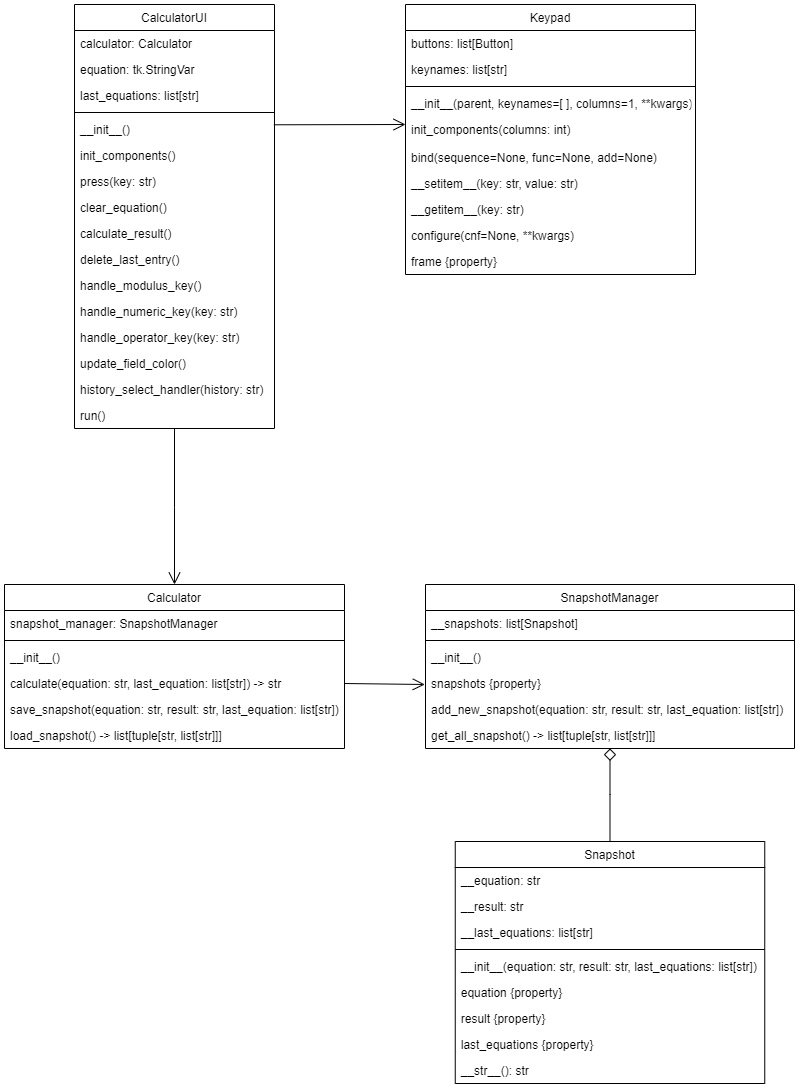

The diagram above was exported from draw.io. Its source (the exported page's mxGraphModel, read from the mxfile embedded in the PNG):
<mxGraphModel dx="1909" dy="1040" grid="1" gridSize="10" guides="1" tooltips="1" connect="1" arrows="1" fold="1" page="1" pageScale="1" pageWidth="827" pageHeight="1169" math="0" shadow="0">
  <root>
    <mxCell id="WIyWlLk6GJQsqaUBKTNV-0" />
    <mxCell id="WIyWlLk6GJQsqaUBKTNV-1" parent="WIyWlLk6GJQsqaUBKTNV-0" />
    <mxCell id="zkfFHV4jXpPFQw0GAbJ--0" value="CalculatorUI" style="swimlane;fontStyle=0;align=center;verticalAlign=top;childLayout=stackLayout;horizontal=1;startSize=26;horizontalStack=0;resizeParent=1;resizeLast=0;collapsible=1;marginBottom=0;rounded=0;shadow=0;strokeWidth=1;" parent="WIyWlLk6GJQsqaUBKTNV-1" vertex="1">
      <mxGeometry x="88" y="30" width="200" height="424" as="geometry">
        <mxRectangle x="230" y="140" width="160" height="26" as="alternateBounds" />
      </mxGeometry>
    </mxCell>
    <mxCell id="zkfFHV4jXpPFQw0GAbJ--1" value="calculator: Calculator" style="text;align=left;verticalAlign=top;spacingLeft=4;spacingRight=4;overflow=hidden;rotatable=0;points=[[0,0.5],[1,0.5]];portConstraint=eastwest;" parent="zkfFHV4jXpPFQw0GAbJ--0" vertex="1">
      <mxGeometry y="26" width="200" height="26" as="geometry" />
    </mxCell>
    <mxCell id="1MCh710kZUlYNqqBWYxc-25" value="equation: tk.StringVar" style="text;align=left;verticalAlign=top;spacingLeft=4;spacingRight=4;overflow=hidden;rotatable=0;points=[[0,0.5],[1,0.5]];portConstraint=eastwest;" parent="zkfFHV4jXpPFQw0GAbJ--0" vertex="1">
      <mxGeometry y="52" width="200" height="26" as="geometry" />
    </mxCell>
    <mxCell id="zkfFHV4jXpPFQw0GAbJ--2" value="last_equations: list[str]" style="text;align=left;verticalAlign=top;spacingLeft=4;spacingRight=4;overflow=hidden;rotatable=0;points=[[0,0.5],[1,0.5]];portConstraint=eastwest;rounded=0;shadow=0;html=0;" parent="zkfFHV4jXpPFQw0GAbJ--0" vertex="1">
      <mxGeometry y="78" width="200" height="26" as="geometry" />
    </mxCell>
    <mxCell id="zkfFHV4jXpPFQw0GAbJ--4" value="" style="line;html=1;strokeWidth=1;align=left;verticalAlign=middle;spacingTop=-1;spacingLeft=3;spacingRight=3;rotatable=0;labelPosition=right;points=[];portConstraint=eastwest;" parent="zkfFHV4jXpPFQw0GAbJ--0" vertex="1">
      <mxGeometry y="104" width="200" height="8" as="geometry" />
    </mxCell>
    <mxCell id="zkfFHV4jXpPFQw0GAbJ--5" value="__init__()" style="text;align=left;verticalAlign=top;spacingLeft=4;spacingRight=4;overflow=hidden;rotatable=0;points=[[0,0.5],[1,0.5]];portConstraint=eastwest;" parent="zkfFHV4jXpPFQw0GAbJ--0" vertex="1">
      <mxGeometry y="112" width="200" height="26" as="geometry" />
    </mxCell>
    <mxCell id="1MCh710kZUlYNqqBWYxc-0" value=" init_components() " style="text;align=left;verticalAlign=top;spacingLeft=4;spacingRight=4;overflow=hidden;rotatable=0;points=[[0,0.5],[1,0.5]];portConstraint=eastwest;" parent="zkfFHV4jXpPFQw0GAbJ--0" vertex="1">
      <mxGeometry y="138" width="200" height="26" as="geometry" />
    </mxCell>
    <mxCell id="1MCh710kZUlYNqqBWYxc-1" value="press(key: str)" style="text;align=left;verticalAlign=top;spacingLeft=4;spacingRight=4;overflow=hidden;rotatable=0;points=[[0,0.5],[1,0.5]];portConstraint=eastwest;" parent="zkfFHV4jXpPFQw0GAbJ--0" vertex="1">
      <mxGeometry y="164" width="200" height="26" as="geometry" />
    </mxCell>
    <mxCell id="CNINCAFXReBLOo0oTtA1-9" value="clear_equation()" style="text;align=left;verticalAlign=top;spacingLeft=4;spacingRight=4;overflow=hidden;rotatable=0;points=[[0,0.5],[1,0.5]];portConstraint=eastwest;" vertex="1" parent="zkfFHV4jXpPFQw0GAbJ--0">
      <mxGeometry y="190" width="200" height="26" as="geometry" />
    </mxCell>
    <mxCell id="CNINCAFXReBLOo0oTtA1-11" value="calculate_result() " style="text;align=left;verticalAlign=top;spacingLeft=4;spacingRight=4;overflow=hidden;rotatable=0;points=[[0,0.5],[1,0.5]];portConstraint=eastwest;" vertex="1" parent="zkfFHV4jXpPFQw0GAbJ--0">
      <mxGeometry y="216" width="200" height="26" as="geometry" />
    </mxCell>
    <mxCell id="CNINCAFXReBLOo0oTtA1-14" value="delete_last_entry()" style="text;align=left;verticalAlign=top;spacingLeft=4;spacingRight=4;overflow=hidden;rotatable=0;points=[[0,0.5],[1,0.5]];portConstraint=eastwest;" vertex="1" parent="zkfFHV4jXpPFQw0GAbJ--0">
      <mxGeometry y="242" width="200" height="26" as="geometry" />
    </mxCell>
    <mxCell id="CNINCAFXReBLOo0oTtA1-13" value="handle_modulus_key()" style="text;align=left;verticalAlign=top;spacingLeft=4;spacingRight=4;overflow=hidden;rotatable=0;points=[[0,0.5],[1,0.5]];portConstraint=eastwest;" vertex="1" parent="zkfFHV4jXpPFQw0GAbJ--0">
      <mxGeometry y="268" width="200" height="26" as="geometry" />
    </mxCell>
    <mxCell id="CNINCAFXReBLOo0oTtA1-12" value="handle_numeric_key(key: str)" style="text;align=left;verticalAlign=top;spacingLeft=4;spacingRight=4;overflow=hidden;rotatable=0;points=[[0,0.5],[1,0.5]];portConstraint=eastwest;" vertex="1" parent="zkfFHV4jXpPFQw0GAbJ--0">
      <mxGeometry y="294" width="200" height="26" as="geometry" />
    </mxCell>
    <mxCell id="CNINCAFXReBLOo0oTtA1-10" value="handle_operator_key(key: str)" style="text;align=left;verticalAlign=top;spacingLeft=4;spacingRight=4;overflow=hidden;rotatable=0;points=[[0,0.5],[1,0.5]];portConstraint=eastwest;" vertex="1" parent="zkfFHV4jXpPFQw0GAbJ--0">
      <mxGeometry y="320" width="200" height="26" as="geometry" />
    </mxCell>
    <mxCell id="CNINCAFXReBLOo0oTtA1-8" value="update_field_color()" style="text;align=left;verticalAlign=top;spacingLeft=4;spacingRight=4;overflow=hidden;rotatable=0;points=[[0,0.5],[1,0.5]];portConstraint=eastwest;" vertex="1" parent="zkfFHV4jXpPFQw0GAbJ--0">
      <mxGeometry y="346" width="200" height="26" as="geometry" />
    </mxCell>
    <mxCell id="1MCh710kZUlYNqqBWYxc-2" value="history_select_handler(history: str)" style="text;align=left;verticalAlign=top;spacingLeft=4;spacingRight=4;overflow=hidden;rotatable=0;points=[[0,0.5],[1,0.5]];portConstraint=eastwest;" parent="zkfFHV4jXpPFQw0GAbJ--0" vertex="1">
      <mxGeometry y="372" width="200" height="26" as="geometry" />
    </mxCell>
    <mxCell id="1MCh710kZUlYNqqBWYxc-3" value="run()" style="text;align=left;verticalAlign=top;spacingLeft=4;spacingRight=4;overflow=hidden;rotatable=0;points=[[0,0.5],[1,0.5]];portConstraint=eastwest;" parent="zkfFHV4jXpPFQw0GAbJ--0" vertex="1">
      <mxGeometry y="398" width="200" height="26" as="geometry" />
    </mxCell>
    <mxCell id="zkfFHV4jXpPFQw0GAbJ--6" value="Snapshot" style="swimlane;fontStyle=0;align=center;verticalAlign=top;childLayout=stackLayout;horizontal=1;startSize=26;horizontalStack=0;resizeParent=1;resizeLast=0;collapsible=1;marginBottom=0;rounded=0;shadow=0;strokeWidth=1;" parent="WIyWlLk6GJQsqaUBKTNV-1" vertex="1">
      <mxGeometry x="468.75" y="867" width="309.5" height="242" as="geometry">
        <mxRectangle x="130" y="380" width="160" height="26" as="alternateBounds" />
      </mxGeometry>
    </mxCell>
    <mxCell id="zkfFHV4jXpPFQw0GAbJ--7" value="__equation: str  " style="text;align=left;verticalAlign=top;spacingLeft=4;spacingRight=4;overflow=hidden;rotatable=0;points=[[0,0.5],[1,0.5]];portConstraint=eastwest;" parent="zkfFHV4jXpPFQw0GAbJ--6" vertex="1">
      <mxGeometry y="26" width="309.5" height="26" as="geometry" />
    </mxCell>
    <mxCell id="zkfFHV4jXpPFQw0GAbJ--8" value="__result: str                     " style="text;align=left;verticalAlign=top;spacingLeft=4;spacingRight=4;overflow=hidden;rotatable=0;points=[[0,0.5],[1,0.5]];portConstraint=eastwest;rounded=0;shadow=0;html=0;" parent="zkfFHV4jXpPFQw0GAbJ--6" vertex="1">
      <mxGeometry y="52" width="309.5" height="26" as="geometry" />
    </mxCell>
    <mxCell id="CNINCAFXReBLOo0oTtA1-15" value="__last_equations: list[str]" style="text;align=left;verticalAlign=top;spacingLeft=4;spacingRight=4;overflow=hidden;rotatable=0;points=[[0,0.5],[1,0.5]];portConstraint=eastwest;rounded=0;shadow=0;html=0;" vertex="1" parent="zkfFHV4jXpPFQw0GAbJ--6">
      <mxGeometry y="78" width="309.5" height="26" as="geometry" />
    </mxCell>
    <mxCell id="zkfFHV4jXpPFQw0GAbJ--9" value="" style="line;html=1;strokeWidth=1;align=left;verticalAlign=middle;spacingTop=-1;spacingLeft=3;spacingRight=3;rotatable=0;labelPosition=right;points=[];portConstraint=eastwest;" parent="zkfFHV4jXpPFQw0GAbJ--6" vertex="1">
      <mxGeometry y="104" width="309.5" height="8" as="geometry" />
    </mxCell>
    <mxCell id="1MCh710kZUlYNqqBWYxc-8" value="__init__(equation: str, result: str, last_equations: list[str])" style="text;align=left;verticalAlign=top;spacingLeft=4;spacingRight=4;overflow=hidden;rotatable=0;points=[[0,0.5],[1,0.5]];portConstraint=eastwest;rounded=0;shadow=0;html=0;" parent="zkfFHV4jXpPFQw0GAbJ--6" vertex="1">
      <mxGeometry y="112" width="309.5" height="26" as="geometry" />
    </mxCell>
    <mxCell id="1MCh710kZUlYNqqBWYxc-27" value="equation {property}" style="text;align=left;verticalAlign=top;spacingLeft=4;spacingRight=4;overflow=hidden;rotatable=0;points=[[0,0.5],[1,0.5]];portConstraint=eastwest;rounded=0;shadow=0;html=0;" parent="zkfFHV4jXpPFQw0GAbJ--6" vertex="1">
      <mxGeometry y="138" width="309.5" height="26" as="geometry" />
    </mxCell>
    <mxCell id="1MCh710kZUlYNqqBWYxc-28" value="result {property}" style="text;align=left;verticalAlign=top;spacingLeft=4;spacingRight=4;overflow=hidden;rotatable=0;points=[[0,0.5],[1,0.5]];portConstraint=eastwest;rounded=0;shadow=0;html=0;" parent="zkfFHV4jXpPFQw0GAbJ--6" vertex="1">
      <mxGeometry y="164" width="309.5" height="26" as="geometry" />
    </mxCell>
    <mxCell id="CNINCAFXReBLOo0oTtA1-16" value="last_equations {property}" style="text;align=left;verticalAlign=top;spacingLeft=4;spacingRight=4;overflow=hidden;rotatable=0;points=[[0,0.5],[1,0.5]];portConstraint=eastwest;rounded=0;shadow=0;html=0;" vertex="1" parent="zkfFHV4jXpPFQw0GAbJ--6">
      <mxGeometry y="190" width="309.5" height="26" as="geometry" />
    </mxCell>
    <mxCell id="1MCh710kZUlYNqqBWYxc-9" value="__str__(): str" style="text;align=left;verticalAlign=top;spacingLeft=4;spacingRight=4;overflow=hidden;rotatable=0;points=[[0,0.5],[1,0.5]];portConstraint=eastwest;rounded=0;shadow=0;html=0;" parent="zkfFHV4jXpPFQw0GAbJ--6" vertex="1">
      <mxGeometry y="216" width="309.5" height="26" as="geometry" />
    </mxCell>
    <mxCell id="zkfFHV4jXpPFQw0GAbJ--13" value="SnapshotManager" style="swimlane;fontStyle=0;align=center;verticalAlign=top;childLayout=stackLayout;horizontal=1;startSize=26;horizontalStack=0;resizeParent=1;resizeLast=0;collapsible=1;marginBottom=0;rounded=0;shadow=0;strokeWidth=1;" parent="WIyWlLk6GJQsqaUBKTNV-1" vertex="1">
      <mxGeometry x="439" y="610" width="369" height="164" as="geometry">
        <mxRectangle x="340" y="380" width="170" height="26" as="alternateBounds" />
      </mxGeometry>
    </mxCell>
    <mxCell id="zkfFHV4jXpPFQw0GAbJ--14" value="__snapshots: list[Snapshot]" style="text;align=left;verticalAlign=top;spacingLeft=4;spacingRight=4;overflow=hidden;rotatable=0;points=[[0,0.5],[1,0.5]];portConstraint=eastwest;" parent="zkfFHV4jXpPFQw0GAbJ--13" vertex="1">
      <mxGeometry y="26" width="369" height="26" as="geometry" />
    </mxCell>
    <mxCell id="zkfFHV4jXpPFQw0GAbJ--15" value="" style="line;html=1;strokeWidth=1;align=left;verticalAlign=middle;spacingTop=-1;spacingLeft=3;spacingRight=3;rotatable=0;labelPosition=right;points=[];portConstraint=eastwest;" parent="zkfFHV4jXpPFQw0GAbJ--13" vertex="1">
      <mxGeometry y="52" width="369" height="8" as="geometry" />
    </mxCell>
    <mxCell id="1MCh710kZUlYNqqBWYxc-10" value="__init__()" style="text;align=left;verticalAlign=top;spacingLeft=4;spacingRight=4;overflow=hidden;rotatable=0;points=[[0,0.5],[1,0.5]];portConstraint=eastwest;" parent="zkfFHV4jXpPFQw0GAbJ--13" vertex="1">
      <mxGeometry y="60" width="369" height="26" as="geometry" />
    </mxCell>
    <mxCell id="1MCh710kZUlYNqqBWYxc-26" value="snapshots {property}" style="text;align=left;verticalAlign=top;spacingLeft=4;spacingRight=4;overflow=hidden;rotatable=0;points=[[0,0.5],[1,0.5]];portConstraint=eastwest;" parent="zkfFHV4jXpPFQw0GAbJ--13" vertex="1">
      <mxGeometry y="86" width="369" height="26" as="geometry" />
    </mxCell>
    <mxCell id="1MCh710kZUlYNqqBWYxc-12" value="add_new_snapshot(equation: str, result: str, last_equation: list[str]) &#10;&#10; " style="text;align=left;verticalAlign=top;spacingLeft=4;spacingRight=4;overflow=hidden;rotatable=0;points=[[0,0.5],[1,0.5]];portConstraint=eastwest;" parent="zkfFHV4jXpPFQw0GAbJ--13" vertex="1">
      <mxGeometry y="112" width="369" height="26" as="geometry" />
    </mxCell>
    <mxCell id="1MCh710kZUlYNqqBWYxc-11" value="get_all_snapshot() -&gt; list[tuple[str, list[str]]]" style="text;align=left;verticalAlign=top;spacingLeft=4;spacingRight=4;overflow=hidden;rotatable=0;points=[[0,0.5],[1,0.5]];portConstraint=eastwest;" parent="zkfFHV4jXpPFQw0GAbJ--13" vertex="1">
      <mxGeometry y="138" width="369" height="26" as="geometry" />
    </mxCell>
    <mxCell id="zkfFHV4jXpPFQw0GAbJ--16" value="" style="endArrow=diamond;endSize=10;endFill=0;shadow=0;strokeWidth=1;rounded=0;edgeStyle=elbowEdgeStyle;elbow=vertical;exitX=0.5;exitY=0;exitDx=0;exitDy=0;entryX=0.5;entryY=0.998;entryDx=0;entryDy=0;entryPerimeter=0;" parent="WIyWlLk6GJQsqaUBKTNV-1" source="zkfFHV4jXpPFQw0GAbJ--6" target="1MCh710kZUlYNqqBWYxc-11" edge="1">
      <mxGeometry width="160" relative="1" as="geometry">
        <mxPoint x="194" y="1010" as="sourcePoint" />
        <mxPoint x="598" y="810" as="targetPoint" />
        <Array as="points" />
      </mxGeometry>
    </mxCell>
    <mxCell id="zkfFHV4jXpPFQw0GAbJ--17" value="Calculator" style="swimlane;fontStyle=0;align=center;verticalAlign=top;childLayout=stackLayout;horizontal=1;startSize=26;horizontalStack=0;resizeParent=1;resizeLast=0;collapsible=1;marginBottom=0;rounded=0;shadow=0;strokeWidth=1;" parent="WIyWlLk6GJQsqaUBKTNV-1" vertex="1">
      <mxGeometry x="18" y="610" width="340" height="164" as="geometry">
        <mxRectangle x="550" y="140" width="160" height="26" as="alternateBounds" />
      </mxGeometry>
    </mxCell>
    <mxCell id="zkfFHV4jXpPFQw0GAbJ--18" value="snapshot_manager: SnapshotManager" style="text;align=left;verticalAlign=top;spacingLeft=4;spacingRight=4;overflow=hidden;rotatable=0;points=[[0,0.5],[1,0.5]];portConstraint=eastwest;" parent="zkfFHV4jXpPFQw0GAbJ--17" vertex="1">
      <mxGeometry y="26" width="340" height="26" as="geometry" />
    </mxCell>
    <mxCell id="zkfFHV4jXpPFQw0GAbJ--23" value="" style="line;html=1;strokeWidth=1;align=left;verticalAlign=middle;spacingTop=-1;spacingLeft=3;spacingRight=3;rotatable=0;labelPosition=right;points=[];portConstraint=eastwest;" parent="zkfFHV4jXpPFQw0GAbJ--17" vertex="1">
      <mxGeometry y="52" width="340" height="8" as="geometry" />
    </mxCell>
    <mxCell id="zkfFHV4jXpPFQw0GAbJ--24" value="__init__()" style="text;align=left;verticalAlign=top;spacingLeft=4;spacingRight=4;overflow=hidden;rotatable=0;points=[[0,0.5],[1,0.5]];portConstraint=eastwest;" parent="zkfFHV4jXpPFQw0GAbJ--17" vertex="1">
      <mxGeometry y="60" width="340" height="26" as="geometry" />
    </mxCell>
    <mxCell id="zkfFHV4jXpPFQw0GAbJ--25" value="calculate(equation: str, last_equation: list[str]) -&gt; str " style="text;align=left;verticalAlign=top;spacingLeft=4;spacingRight=4;overflow=hidden;rotatable=0;points=[[0,0.5],[1,0.5]];portConstraint=eastwest;" parent="zkfFHV4jXpPFQw0GAbJ--17" vertex="1">
      <mxGeometry y="86" width="340" height="26" as="geometry" />
    </mxCell>
    <mxCell id="1MCh710kZUlYNqqBWYxc-4" value="save_snapshot(equation: str, result: str, last_equation: list[str])" style="text;align=left;verticalAlign=top;spacingLeft=4;spacingRight=4;overflow=hidden;rotatable=0;points=[[0,0.5],[1,0.5]];portConstraint=eastwest;" parent="zkfFHV4jXpPFQw0GAbJ--17" vertex="1">
      <mxGeometry y="112" width="340" height="26" as="geometry" />
    </mxCell>
    <mxCell id="1MCh710kZUlYNqqBWYxc-5" value="load_snapshot() -&gt; list[tuple[str, list[str]]]" style="text;align=left;verticalAlign=top;spacingLeft=4;spacingRight=4;overflow=hidden;rotatable=0;points=[[0,0.5],[1,0.5]];portConstraint=eastwest;" parent="zkfFHV4jXpPFQw0GAbJ--17" vertex="1">
      <mxGeometry y="138" width="340" height="26" as="geometry" />
    </mxCell>
    <mxCell id="1MCh710kZUlYNqqBWYxc-13" value="Keypad" style="swimlane;fontStyle=0;align=center;verticalAlign=top;childLayout=stackLayout;horizontal=1;startSize=26;horizontalStack=0;resizeParent=1;resizeLast=0;collapsible=1;marginBottom=0;rounded=0;shadow=0;strokeWidth=1;" parent="WIyWlLk6GJQsqaUBKTNV-1" vertex="1">
      <mxGeometry x="419" y="30" width="290" height="270" as="geometry">
        <mxRectangle x="230" y="140" width="160" height="26" as="alternateBounds" />
      </mxGeometry>
    </mxCell>
    <mxCell id="1MCh710kZUlYNqqBWYxc-14" value="buttons: list[Button] " style="text;align=left;verticalAlign=top;spacingLeft=4;spacingRight=4;overflow=hidden;rotatable=0;points=[[0,0.5],[1,0.5]];portConstraint=eastwest;" parent="1MCh710kZUlYNqqBWYxc-13" vertex="1">
      <mxGeometry y="26" width="290" height="26" as="geometry" />
    </mxCell>
    <mxCell id="1MCh710kZUlYNqqBWYxc-15" value="keynames: list[str]" style="text;align=left;verticalAlign=top;spacingLeft=4;spacingRight=4;overflow=hidden;rotatable=0;points=[[0,0.5],[1,0.5]];portConstraint=eastwest;rounded=0;shadow=0;html=0;" parent="1MCh710kZUlYNqqBWYxc-13" vertex="1">
      <mxGeometry y="52" width="290" height="26" as="geometry" />
    </mxCell>
    <mxCell id="1MCh710kZUlYNqqBWYxc-16" value="" style="line;html=1;strokeWidth=1;align=left;verticalAlign=middle;spacingTop=-1;spacingLeft=3;spacingRight=3;rotatable=0;labelPosition=right;points=[];portConstraint=eastwest;" parent="1MCh710kZUlYNqqBWYxc-13" vertex="1">
      <mxGeometry y="78" width="290" height="8" as="geometry" />
    </mxCell>
    <mxCell id="1MCh710kZUlYNqqBWYxc-17" value="__init__(parent, keynames=[ ], columns=1, **kwargs)" style="text;align=left;verticalAlign=top;spacingLeft=4;spacingRight=4;overflow=hidden;rotatable=0;points=[[0,0.5],[1,0.5]];portConstraint=eastwest;" parent="1MCh710kZUlYNqqBWYxc-13" vertex="1">
      <mxGeometry y="86" width="290" height="26" as="geometry" />
    </mxCell>
    <mxCell id="1MCh710kZUlYNqqBWYxc-18" value=" init_components(columns: int) " style="text;align=left;verticalAlign=top;spacingLeft=4;spacingRight=4;overflow=hidden;rotatable=0;points=[[0,0.5],[1,0.5]];portConstraint=eastwest;" parent="1MCh710kZUlYNqqBWYxc-13" vertex="1">
      <mxGeometry y="112" width="290" height="28" as="geometry" />
    </mxCell>
    <mxCell id="1MCh710kZUlYNqqBWYxc-19" value="bind(sequence=None, func=None, add=None)" style="text;align=left;verticalAlign=top;spacingLeft=4;spacingRight=4;overflow=hidden;rotatable=0;points=[[0,0.5],[1,0.5]];portConstraint=eastwest;" parent="1MCh710kZUlYNqqBWYxc-13" vertex="1">
      <mxGeometry y="140" width="290" height="26" as="geometry" />
    </mxCell>
    <mxCell id="1MCh710kZUlYNqqBWYxc-20" value="__setitem__(key: str, value: str)" style="text;align=left;verticalAlign=top;spacingLeft=4;spacingRight=4;overflow=hidden;rotatable=0;points=[[0,0.5],[1,0.5]];portConstraint=eastwest;" parent="1MCh710kZUlYNqqBWYxc-13" vertex="1">
      <mxGeometry y="166" width="290" height="26" as="geometry" />
    </mxCell>
    <mxCell id="1MCh710kZUlYNqqBWYxc-21" value="__getitem__(key: str) " style="text;align=left;verticalAlign=top;spacingLeft=4;spacingRight=4;overflow=hidden;rotatable=0;points=[[0,0.5],[1,0.5]];portConstraint=eastwest;" parent="1MCh710kZUlYNqqBWYxc-13" vertex="1">
      <mxGeometry y="192" width="290" height="26" as="geometry" />
    </mxCell>
    <mxCell id="1MCh710kZUlYNqqBWYxc-23" value="configure(cnf=None, **kwargs)" style="text;align=left;verticalAlign=top;spacingLeft=4;spacingRight=4;overflow=hidden;rotatable=0;points=[[0,0.5],[1,0.5]];portConstraint=eastwest;" parent="1MCh710kZUlYNqqBWYxc-13" vertex="1">
      <mxGeometry y="218" width="290" height="26" as="geometry" />
    </mxCell>
    <mxCell id="1MCh710kZUlYNqqBWYxc-24" value="frame {property}" style="text;align=left;verticalAlign=top;spacingLeft=4;spacingRight=4;overflow=hidden;rotatable=0;points=[[0,0.5],[1,0.5]];portConstraint=eastwest;" parent="1MCh710kZUlYNqqBWYxc-13" vertex="1">
      <mxGeometry y="244" width="290" height="26" as="geometry" />
    </mxCell>
    <mxCell id="CNINCAFXReBLOo0oTtA1-0" value="" style="endArrow=open;endSize=10;endFill=0;shadow=0;strokeWidth=1;rounded=0;edgeStyle=elbowEdgeStyle;elbow=vertical;entryX=0;entryY=0.286;entryDx=0;entryDy=0;entryPerimeter=0;exitX=0.997;exitY=0.319;exitDx=0;exitDy=0;exitPerimeter=0;" edge="1" parent="WIyWlLk6GJQsqaUBKTNV-1" source="zkfFHV4jXpPFQw0GAbJ--5" target="1MCh710kZUlYNqqBWYxc-18">
      <mxGeometry width="160" relative="1" as="geometry">
        <mxPoint x="318" y="150" as="sourcePoint" />
        <mxPoint x="479" y="240" as="targetPoint" />
        <Array as="points">
          <mxPoint x="368" y="150" />
        </Array>
      </mxGeometry>
    </mxCell>
    <mxCell id="CNINCAFXReBLOo0oTtA1-2" value="" style="endArrow=open;endSize=10;endFill=0;shadow=0;strokeWidth=1;rounded=0;edgeStyle=elbowEdgeStyle;elbow=vertical;exitX=1;exitY=0.5;exitDx=0;exitDy=0;entryX=-0.002;entryY=0.547;entryDx=0;entryDy=0;entryPerimeter=0;" edge="1" parent="WIyWlLk6GJQsqaUBKTNV-1" source="zkfFHV4jXpPFQw0GAbJ--25" target="1MCh710kZUlYNqqBWYxc-26">
      <mxGeometry width="160" relative="1" as="geometry">
        <mxPoint x="329" y="700" as="sourcePoint" />
        <mxPoint x="438" y="710" as="targetPoint" />
        <Array as="points">
          <mxPoint x="399" y="710" />
        </Array>
      </mxGeometry>
    </mxCell>
    <mxCell id="CNINCAFXReBLOo0oTtA1-3" value="" style="endArrow=open;endSize=10;endFill=0;shadow=0;strokeWidth=1;rounded=0;edgeStyle=elbowEdgeStyle;elbow=vertical;entryX=0.5;entryY=0;entryDx=0;entryDy=0;exitX=0.5;exitY=1;exitDx=0;exitDy=0;" edge="1" parent="WIyWlLk6GJQsqaUBKTNV-1" source="zkfFHV4jXpPFQw0GAbJ--0" target="zkfFHV4jXpPFQw0GAbJ--17">
      <mxGeometry width="160" relative="1" as="geometry">
        <mxPoint x="219" y="480" as="sourcePoint" />
        <mxPoint x="209" y="428" as="targetPoint" />
      </mxGeometry>
    </mxCell>
  </root>
</mxGraphModel>